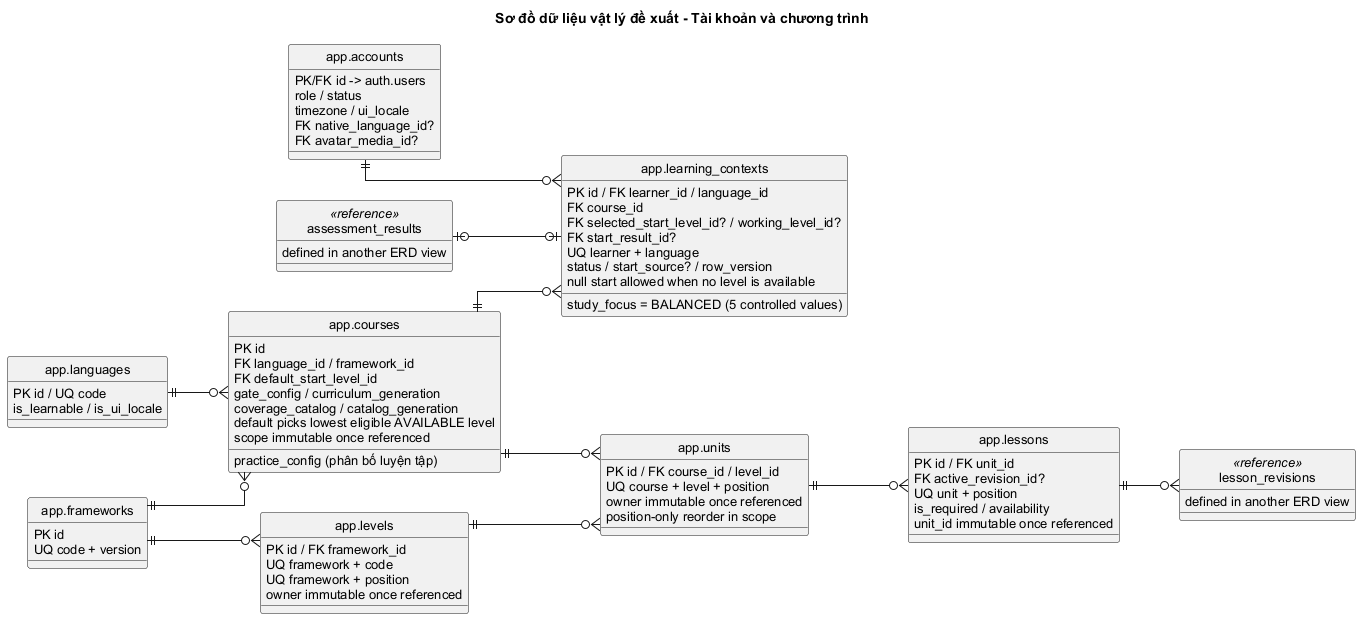

The diagram above was rendered by PlantUML. Its source (embedded in the PNG):
@startuml physical-erd-identity
' classification: PROPOSED PHYSICAL DESIGN - NOT IMPLEMENTED
skinparam backgroundColor white
skinparam monochrome true
skinparam shadowing false
skinparam defaultFontName Arial
skinparam defaultFontSize 13
skinparam linetype ortho
skinparam nodesep 40
skinparam ranksep 60
hide circle
left to right direction
title Sơ đồ dữ liệu vật lý đề xuất - Tài khoản và chương trình
entity "app.accounts" as accounts {
  PK/FK id -> auth.users
  role / status
  timezone / ui_locale
  FK native_language_id?
  FK avatar_media_id?
}
entity "app.languages" as languages {
  PK id / UQ code
  is_learnable / is_ui_locale
}
entity "app.frameworks" as frameworks {
  PK id
  UQ code + version
}
entity "app.levels" as levels {
  PK id / FK framework_id
  UQ framework + code
  UQ framework + position
  owner immutable once referenced
}
entity "app.courses" as courses {
  PK id
  FK language_id / framework_id
  FK default_start_level_id
  gate_config / curriculum_generation
  practice_config (phân bố luyện tập)
  coverage_catalog / catalog_generation
  default picks lowest eligible AVAILABLE level
  scope immutable once referenced
}
entity "app.units" as units {
  PK id / FK course_id / level_id
  UQ course + level + position
  owner immutable once referenced
  position-only reorder in scope
}
entity "app.lessons" as lessons {
  PK id / FK unit_id
  FK active_revision_id?
  UQ unit + position
  is_required / availability
  unit_id immutable once referenced
}
entity "app.learning_contexts" as learning_contexts {
  PK id / FK learner_id / language_id
  FK course_id
  FK selected_start_level_id? / working_level_id?
  FK start_result_id?
  UQ learner + language
  status / start_source? / row_version
  study_focus = BALANCED (5 controlled values)
  null start allowed when no level is available
}
entity "lesson_revisions" as lesson_revisions <<reference>> {
  defined in another ERD view
}
entity "assessment_results" as assessment_results <<reference>> {
  defined in another ERD view
}
accounts ||--o{ learning_contexts
languages ||--o{ courses
frameworks ||--o{ levels
frameworks ||--o{ courses
courses ||--o{ units
levels ||--o{ units
units ||--o{ lessons
courses ||--o{ learning_contexts
lessons ||--o{ lesson_revisions
assessment_results |o--o| learning_contexts
@enduml